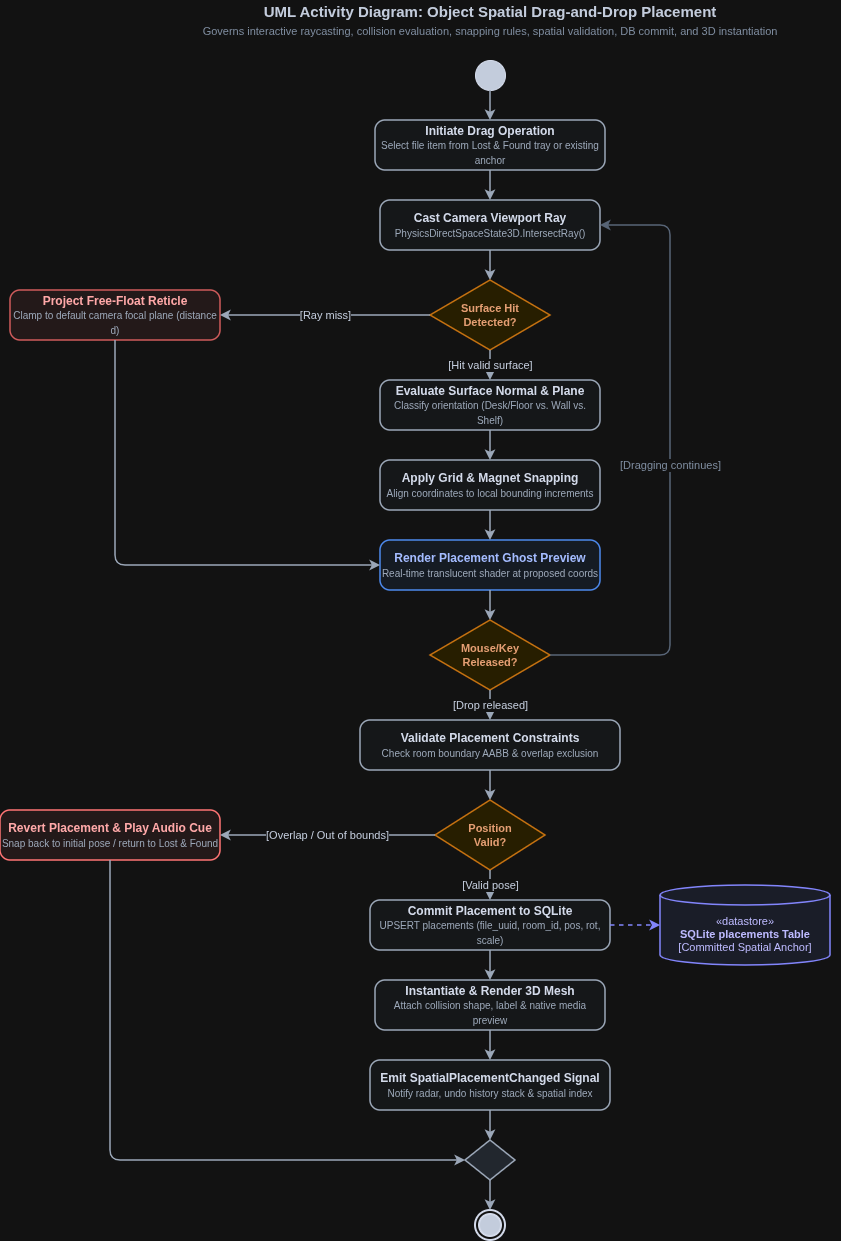

The diagram above was exported from draw.io. Its source (the exported page's mxGraphModel, read from the mxfile embedded in the PNG):
<mxGraphModel dx="1306" dy="790" grid="1" gridSize="10" guides="1" tooltips="1" connect="1" arrows="1" fold="1" page="1" pageScale="1" pageWidth="1500" pageHeight="1300" background="#FFFFFF" math="0" shadow="0">
  <root>
    <mxCell id="0" />
    <mxCell id="1" parent="0" />
    <mxCell id="title2" parent="1" style="text;html=1;strokeColor=none;fillColor=none;align=center;verticalAlign=middle;whiteSpace=wrap;rounded=0;fontSize=15;fontColor=#1E293B;" value="&lt;b&gt;UML Activity Diagram: Object Spatial Drag-and-Drop Placement&lt;/b&gt;&lt;br&gt;&lt;font style=&quot;font-size: 11px; color: #64748B;&quot;&gt;Governs interactive raycasting, collision evaluation, snapping rules, spatial validation, DB commit, and 3D instantiation&lt;/font&gt;" vertex="1">
      <mxGeometry height="40" width="700" x="350" y="20" as="geometry" />
    </mxCell>
    <mxCell id="d2_start" parent="1" style="ellipse;fillColor=#1E293B;strokeColor=#0F172A;shadow=0;" value="" vertex="1">
      <mxGeometry height="30" width="30" x="685" y="80" as="geometry" />
    </mxCell>
    <mxCell id="d2_act_initiate" parent="1" style="rounded=1;whiteSpace=wrap;html=1;arcSize=20;fillColor=#F8FAFC;strokeColor=#475569;strokeWidth=1.5;fontColor=#0F172A;fontSize=12;" value="&lt;b&gt;Initiate Drag Operation&lt;/b&gt;&lt;br&gt;&lt;font style=&quot;font-size: 10px; color: #475569;&quot;&gt;Select file item from Lost &amp;amp; Found tray or existing anchor&lt;/font&gt;" vertex="1">
      <mxGeometry height="50" width="230" x="585" y="140" as="geometry" />
    </mxCell>
    <mxCell id="d2_act_cast_ray" parent="1" style="rounded=1;whiteSpace=wrap;html=1;arcSize=20;fillColor=#F8FAFC;strokeColor=#475569;strokeWidth=1.5;fontColor=#0F172A;fontSize=12;" value="&lt;b&gt;Cast Camera Viewport Ray&lt;/b&gt;&lt;br&gt;&lt;font style=&quot;font-size: 10px; color: #475569;&quot;&gt;PhysicsDirectSpaceState3D.IntersectRay()&lt;/font&gt;" vertex="1">
      <mxGeometry height="50" width="220" x="590" y="220" as="geometry" />
    </mxCell>
    <mxCell id="d2_dec_collision" parent="1" style="rhombus;whiteSpace=wrap;html=1;fillColor=#FEF3C7;strokeColor=#D97706;strokeWidth=1.5;fontColor=#92400E;fontSize=11;" value="&lt;b&gt;Surface Hit&lt;br&gt;Detected?&lt;/b&gt;" vertex="1">
      <mxGeometry height="70" width="120" x="640" y="300" as="geometry" />
    </mxCell>
    <mxCell id="d2_act_reticle" parent="1" style="rounded=1;whiteSpace=wrap;html=1;arcSize=20;fillColor=#FEF2F2;strokeColor=#F87171;strokeWidth=1.5;fontColor=#991B1B;fontSize=12;" value="&lt;b&gt;Project Free-Float Reticle&lt;/b&gt;&lt;br&gt;&lt;font style=&quot;font-size: 10px; color: #475569;&quot;&gt;Clamp to default camera focal plane (distance d)&lt;/font&gt;" vertex="1">
      <mxGeometry height="50" width="210" x="220" y="310" as="geometry" />
    </mxCell>
    <mxCell id="d2_act_eval_normal" parent="1" style="rounded=1;whiteSpace=wrap;html=1;arcSize=20;fillColor=#F8FAFC;strokeColor=#475569;strokeWidth=1.5;fontColor=#0F172A;fontSize=12;" value="&lt;b&gt;Evaluate Surface Normal &amp;amp; Plane&lt;/b&gt;&lt;br&gt;&lt;font style=&quot;font-size: 10px; color: #475569;&quot;&gt;Classify orientation (Desk/Floor vs. Wall vs. Shelf)&lt;/font&gt;" vertex="1">
      <mxGeometry height="50" width="220" x="590" y="400" as="geometry" />
    </mxCell>
    <mxCell id="d2_act_snap" parent="1" style="rounded=1;whiteSpace=wrap;html=1;arcSize=20;fillColor=#F8FAFC;strokeColor=#475569;strokeWidth=1.5;fontColor=#0F172A;fontSize=12;" value="&lt;b&gt;Apply Grid &amp;amp; Magnet Snapping&lt;/b&gt;&lt;br&gt;&lt;font style=&quot;font-size: 10px; color: #475569;&quot;&gt;Align coordinates to local bounding increments&lt;/font&gt;" vertex="1">
      <mxGeometry height="50" width="220" x="590" y="480" as="geometry" />
    </mxCell>
    <mxCell id="d2_act_preview" parent="1" style="rounded=1;whiteSpace=wrap;html=1;arcSize=20;fillColor=#EFF6FF;strokeColor=#3B82F6;strokeWidth=1.5;fontColor=#1E3A8A;fontSize=12;" value="&lt;b&gt;Render Placement Ghost Preview&lt;/b&gt;&lt;br&gt;&lt;font style=&quot;font-size: 10px; color: #475569;&quot;&gt;Real-time translucent shader at proposed coords&lt;/font&gt;" vertex="1">
      <mxGeometry height="50" width="220" x="590" y="560" as="geometry" />
    </mxCell>
    <mxCell id="d2_dec_drop" parent="1" style="rhombus;whiteSpace=wrap;html=1;fillColor=#FEF3C7;strokeColor=#D97706;strokeWidth=1.5;fontColor=#92400E;fontSize=11;" value="&lt;b&gt;Mouse/Key&lt;br&gt;Released?&lt;/b&gt;" vertex="1">
      <mxGeometry height="70" width="120" x="640" y="640" as="geometry" />
    </mxCell>
    <mxCell id="d2_act_validate" parent="1" style="rounded=1;whiteSpace=wrap;html=1;arcSize=20;fillColor=#F8FAFC;strokeColor=#475569;strokeWidth=1.5;fontColor=#0F172A;fontSize=12;" value="&lt;b&gt;Validate Placement Constraints&lt;/b&gt;&lt;br&gt;&lt;font style=&quot;font-size: 10px; color: #475569;&quot;&gt;Check room boundary AABB &amp;amp; overlap exclusion&lt;/font&gt;" vertex="1">
      <mxGeometry height="50" width="260" x="570" y="740" as="geometry" />
    </mxCell>
    <mxCell id="d2_dec_valid" parent="1" style="rhombus;whiteSpace=wrap;html=1;fillColor=#FEF3C7;strokeColor=#D97706;strokeWidth=1.5;fontColor=#92400E;fontSize=11;" value="&lt;b&gt;Position&lt;br&gt;Valid?&lt;/b&gt;" vertex="1">
      <mxGeometry height="70" width="110" x="645" y="820" as="geometry" />
    </mxCell>
    <mxCell id="d2_act_revert" parent="1" style="rounded=1;whiteSpace=wrap;html=1;arcSize=20;fillColor=#FEF2F2;strokeColor=#EF4444;strokeWidth=1.5;fontColor=#991B1B;fontSize=12;" value="&lt;b&gt;Revert Placement &amp;amp; Play Audio Cue&lt;/b&gt;&lt;br&gt;&lt;font style=&quot;font-size: 10px; color: #475569;&quot;&gt;Snap back to initial pose / return to Lost &amp;amp; Found&lt;/font&gt;" vertex="1">
      <mxGeometry height="50" width="220" x="210" y="830" as="geometry" />
    </mxCell>
    <mxCell id="d2_act_commit" parent="1" style="rounded=1;whiteSpace=wrap;html=1;arcSize=20;fillColor=#F8FAFC;strokeColor=#475569;strokeWidth=1.5;fontColor=#0F172A;fontSize=12;" value="&lt;b&gt;Commit Placement to SQLite&lt;/b&gt;&lt;br&gt;&lt;font style=&quot;font-size: 10px; color: #475569;&quot;&gt;UPSERT placements (file_uuid, room_id, pos, rot, scale)&lt;/font&gt;" vertex="1">
      <mxGeometry height="50" width="240" x="580" y="920" as="geometry" />
    </mxCell>
    <mxCell id="d2_obj_db" parent="1" style="shape=cylinder3;whiteSpace=wrap;html=1;boundedLbl=1;backgroundOutline=1;size=10;fillColor=#EEF2FF;strokeColor=#6366F1;strokeWidth=1.5;fontColor=#312E81;fontSize=11;" value="&amp;laquo;datastore&amp;raquo;&lt;br&gt;&lt;b&gt;SQLite placements Table&lt;/b&gt;&lt;br&gt;[Committed Spatial Anchor]" vertex="1">
      <mxGeometry height="80" width="170" x="870" y="905" as="geometry" />
    </mxCell>
    <mxCell id="d2_act_instantiate" parent="1" style="rounded=1;whiteSpace=wrap;html=1;arcSize=20;fillColor=#F8FAFC;strokeColor=#475569;strokeWidth=1.5;fontColor=#0F172A;fontSize=12;" value="&lt;b&gt;Instantiate &amp;amp; Render 3D Mesh&lt;/b&gt;&lt;br&gt;&lt;font style=&quot;font-size: 10px; color: #475569;&quot;&gt;Attach collision shape, label &amp;amp; native media preview&lt;/font&gt;" vertex="1">
      <mxGeometry height="50" width="230" x="585" y="1000" as="geometry" />
    </mxCell>
    <mxCell id="d2_act_emit" parent="1" style="rounded=1;whiteSpace=wrap;html=1;arcSize=20;fillColor=#F8FAFC;strokeColor=#475569;strokeWidth=1.5;fontColor=#0F172A;fontSize=12;" value="&lt;b&gt;Emit SpatialPlacementChanged Signal&lt;/b&gt;&lt;br&gt;&lt;font style=&quot;font-size: 10px; color: #475569;&quot;&gt;Notify radar, undo history stack &amp;amp; spatial index&lt;/font&gt;" vertex="1">
      <mxGeometry height="50" width="240" x="580" y="1080" as="geometry" />
    </mxCell>
    <mxCell id="d2_merge_term" parent="1" style="rhombus;whiteSpace=wrap;html=1;fillColor=#E2E8F0;strokeColor=#475569;strokeWidth=1.5;" value="" vertex="1">
      <mxGeometry height="40" width="50" x="675" y="1160" as="geometry" />
    </mxCell>
    <mxCell id="d2_end" parent="1" style="ellipse;html=1;shape=endState;fillColor=#1E293B;strokeColor=#0F172A;strokeWidth=2;" value="" vertex="1">
      <mxGeometry height="30" width="30" x="685" y="1230" as="geometry" />
    </mxCell>
    <mxCell id="d2_e1" edge="1" parent="1" source="d2_start" style="edgeStyle=orthogonalEdgeStyle;rounded=1;orthogonalLoop=1;jettySize=auto;html=1;strokeColor=#475569;strokeWidth=1.5;" target="d2_act_initiate">
      <mxGeometry relative="1" as="geometry" />
    </mxCell>
    <mxCell id="d2_e2" edge="1" parent="1" source="d2_act_initiate" style="edgeStyle=orthogonalEdgeStyle;rounded=1;orthogonalLoop=1;jettySize=auto;html=1;strokeColor=#475569;strokeWidth=1.5;" target="d2_act_cast_ray">
      <mxGeometry relative="1" as="geometry" />
    </mxCell>
    <mxCell id="d2_e3" edge="1" parent="1" source="d2_act_cast_ray" style="edgeStyle=orthogonalEdgeStyle;rounded=1;orthogonalLoop=1;jettySize=auto;html=1;strokeColor=#475569;strokeWidth=1.5;" target="d2_dec_collision">
      <mxGeometry relative="1" as="geometry" />
    </mxCell>
    <mxCell id="d2_e_hit_yes" edge="1" parent="1" source="d2_dec_collision" style="edgeStyle=orthogonalEdgeStyle;rounded=1;orthogonalLoop=1;jettySize=auto;html=1;strokeColor=#475569;strokeWidth=1.5;fontColor=#1E293B;fontSize=11;align=center;" target="d2_act_eval_normal" value="[Hit valid surface]">
      <mxGeometry relative="1" as="geometry" />
    </mxCell>
    <mxCell id="d2_e_hit_no" edge="1" parent="1" source="d2_dec_collision" style="edgeStyle=orthogonalEdgeStyle;rounded=1;orthogonalLoop=1;jettySize=auto;html=1;strokeColor=#475569;strokeWidth=1.5;fontColor=#1E293B;fontSize=11;align=center;" target="d2_act_reticle" value="[Ray miss]">
      <mxGeometry relative="1" as="geometry" />
    </mxCell>
    <mxCell id="d2_e_reticle_loop" edge="1" parent="1" source="d2_act_reticle" style="edgeStyle=orthogonalEdgeStyle;rounded=1;orthogonalLoop=1;jettySize=auto;html=1;strokeColor=#475569;strokeWidth=1.5;" target="d2_act_preview">
      <mxGeometry relative="1" as="geometry">
        <Array as="points">
          <mxPoint x="325" y="585" />
        </Array>
      </mxGeometry>
    </mxCell>
    <mxCell id="d2_e4" edge="1" parent="1" source="d2_act_eval_normal" style="edgeStyle=orthogonalEdgeStyle;rounded=1;orthogonalLoop=1;jettySize=auto;html=1;strokeColor=#475569;strokeWidth=1.5;" target="d2_act_snap">
      <mxGeometry relative="1" as="geometry" />
    </mxCell>
    <mxCell id="d2_e5" edge="1" parent="1" source="d2_act_snap" style="edgeStyle=orthogonalEdgeStyle;rounded=1;orthogonalLoop=1;jettySize=auto;html=1;strokeColor=#475569;strokeWidth=1.5;" target="d2_act_preview">
      <mxGeometry relative="1" as="geometry" />
    </mxCell>
    <mxCell id="d2_e6" edge="1" parent="1" source="d2_act_preview" style="edgeStyle=orthogonalEdgeStyle;rounded=1;orthogonalLoop=1;jettySize=auto;html=1;strokeColor=#475569;strokeWidth=1.5;" target="d2_dec_drop">
      <mxGeometry relative="1" as="geometry" />
    </mxCell>
    <mxCell id="d2_e_keep_dragging" edge="1" parent="1" source="d2_dec_drop" style="edgeStyle=orthogonalEdgeStyle;rounded=1;orthogonalLoop=1;jettySize=auto;html=1;strokeColor=#94A3B8;strokeWidth=1.5;fontColor=#64748B;fontSize=11;" target="d2_act_cast_ray" value="[Dragging continues]">
      <mxGeometry relative="1" as="geometry">
        <Array as="points">
          <mxPoint x="880" y="675" />
          <mxPoint x="880" y="245" />
        </Array>
      </mxGeometry>
    </mxCell>
    <mxCell id="d2_e_drop_yes" edge="1" parent="1" source="d2_dec_drop" style="edgeStyle=orthogonalEdgeStyle;rounded=1;orthogonalLoop=1;jettySize=auto;html=1;strokeColor=#475569;strokeWidth=1.5;fontColor=#1E293B;fontSize=11;align=center;" target="d2_act_validate" value="[Drop released]">
      <mxGeometry relative="1" as="geometry" />
    </mxCell>
    <mxCell id="d2_e7" edge="1" parent="1" source="d2_act_validate" style="edgeStyle=orthogonalEdgeStyle;rounded=1;orthogonalLoop=1;jettySize=auto;html=1;strokeColor=#475569;strokeWidth=1.5;" target="d2_dec_valid">
      <mxGeometry relative="1" as="geometry" />
    </mxCell>
    <mxCell id="d2_e_valid_no" edge="1" parent="1" source="d2_dec_valid" style="edgeStyle=orthogonalEdgeStyle;rounded=1;orthogonalLoop=1;jettySize=auto;html=1;strokeColor=#475569;strokeWidth=1.5;fontColor=#1E293B;fontSize=11;align=center;" target="d2_act_revert" value="[Overlap / Out of bounds]">
      <mxGeometry relative="1" as="geometry" />
    </mxCell>
    <mxCell id="d2_e_revert_term" edge="1" parent="1" source="d2_act_revert" style="edgeStyle=orthogonalEdgeStyle;rounded=1;orthogonalLoop=1;jettySize=auto;html=1;strokeColor=#475569;strokeWidth=1.5;" target="d2_merge_term">
      <mxGeometry relative="1" as="geometry">
        <Array as="points">
          <mxPoint x="320" y="1180" />
        </Array>
      </mxGeometry>
    </mxCell>
    <mxCell id="d2_e_valid_yes" edge="1" parent="1" source="d2_dec_valid" style="edgeStyle=orthogonalEdgeStyle;rounded=1;orthogonalLoop=1;jettySize=auto;html=1;strokeColor=#475569;strokeWidth=1.5;fontColor=#1E293B;fontSize=11;align=center;" target="d2_act_commit" value="[Valid pose]">
      <mxGeometry relative="1" as="geometry" />
    </mxCell>
    <mxCell id="d2_e_db_link" edge="1" parent="1" source="d2_act_commit" style="edgeStyle=orthogonalEdgeStyle;dashed=1;rounded=1;orthogonalLoop=1;jettySize=auto;html=1;strokeColor=#6366F1;strokeWidth=1.5;" target="d2_obj_db">
      <mxGeometry relative="1" as="geometry" />
    </mxCell>
    <mxCell id="d2_e8" edge="1" parent="1" source="d2_act_commit" style="edgeStyle=orthogonalEdgeStyle;rounded=1;orthogonalLoop=1;jettySize=auto;html=1;strokeColor=#475569;strokeWidth=1.5;" target="d2_act_instantiate">
      <mxGeometry relative="1" as="geometry" />
    </mxCell>
    <mxCell id="d2_e9" edge="1" parent="1" source="d2_act_instantiate" style="edgeStyle=orthogonalEdgeStyle;rounded=1;orthogonalLoop=1;jettySize=auto;html=1;strokeColor=#475569;strokeWidth=1.5;" target="d2_act_emit">
      <mxGeometry relative="1" as="geometry" />
    </mxCell>
    <mxCell id="d2_e10" edge="1" parent="1" source="d2_act_emit" style="edgeStyle=orthogonalEdgeStyle;rounded=1;orthogonalLoop=1;jettySize=auto;html=1;strokeColor=#475569;strokeWidth=1.5;" target="d2_merge_term">
      <mxGeometry relative="1" as="geometry" />
    </mxCell>
    <mxCell id="d2_e11" edge="1" parent="1" source="d2_merge_term" style="edgeStyle=orthogonalEdgeStyle;rounded=1;orthogonalLoop=1;jettySize=auto;html=1;strokeColor=#475569;strokeWidth=1.5;" target="d2_end">
      <mxGeometry relative="1" as="geometry" />
    </mxCell>
  </root>
</mxGraphModel>